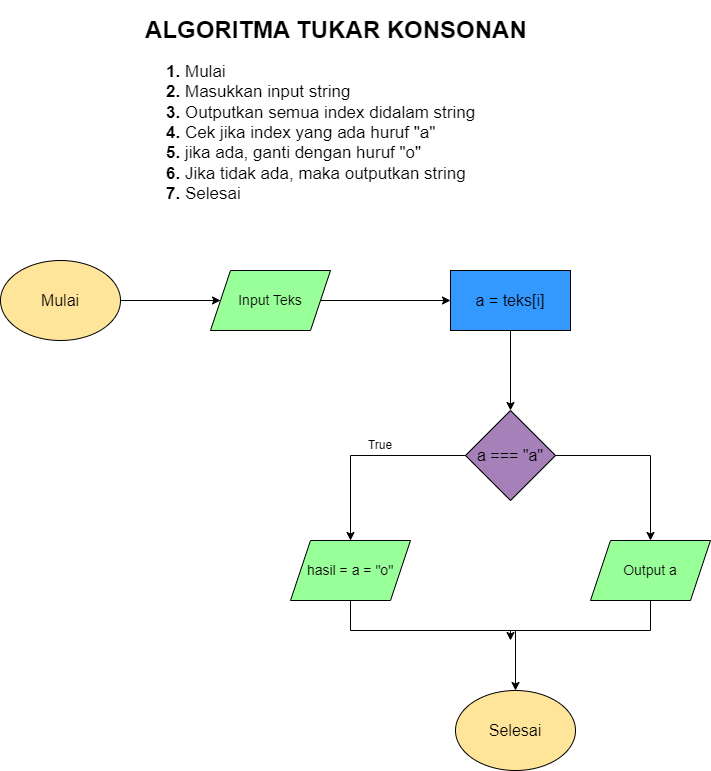

The diagram above was exported from draw.io. Its source (the exported page's mxGraphModel, read from the mxfile embedded in the PNG):
<mxGraphModel dx="1120" dy="6297" grid="1" gridSize="10" guides="1" tooltips="1" connect="1" arrows="1" fold="1" page="1" pageScale="1" pageWidth="827" pageHeight="1169" math="0" shadow="0">
  <root>
    <mxCell id="0" />
    <mxCell id="1" parent="0" />
    <mxCell id="--Ptx6SSaDnQyc_mU3SS-1" value="&lt;h1 style=&quot;text-align: center;&quot;&gt;&lt;span style=&quot;background-color: initial;&quot;&gt;ALGORITMA TUKAR KONSONAN&lt;/span&gt;&lt;/h1&gt;&lt;h1 style=&quot;font-size: 17px;&quot;&gt;&lt;ol&gt;&lt;li&gt;&lt;span style=&quot;font-weight: 400;&quot;&gt;Mulai&lt;/span&gt;&lt;/li&gt;&lt;li&gt;&lt;span style=&quot;font-weight: 400;&quot;&gt;Masukkan input string&lt;/span&gt;&lt;/li&gt;&lt;li&gt;&lt;span style=&quot;font-weight: 400;&quot;&gt;Outputkan semua index didalam string&lt;/span&gt;&lt;/li&gt;&lt;li&gt;&lt;span style=&quot;font-weight: 400;&quot;&gt;Cek jika index yang ada huruf &quot;a&quot;&lt;/span&gt;&lt;/li&gt;&lt;li&gt;&lt;span style=&quot;font-weight: 400;&quot;&gt;jika ada, ganti dengan huruf &quot;o&quot;&lt;/span&gt;&lt;/li&gt;&lt;li&gt;&lt;span style=&quot;font-weight: 400;&quot;&gt;Jika tidak ada, maka outputkan string&lt;/span&gt;&lt;/li&gt;&lt;li&gt;&lt;span style=&quot;font-weight: 400;&quot;&gt;Selesai&lt;/span&gt;&lt;/li&gt;&lt;/ol&gt;&lt;/h1&gt;" style="text;html=1;strokeColor=none;fillColor=none;spacing=5;spacingTop=-20;whiteSpace=wrap;overflow=hidden;rounded=0;" parent="1" vertex="1">
      <mxGeometry x="180" y="-5820" width="551" height="210" as="geometry" />
    </mxCell>
    <mxCell id="Cg2JK5oUgY-p7B_qq2x9-8" style="edgeStyle=orthogonalEdgeStyle;rounded=0;orthogonalLoop=1;jettySize=auto;html=1;exitX=1;exitY=0.5;exitDx=0;exitDy=0;entryX=0;entryY=0.5;entryDx=0;entryDy=0;" edge="1" parent="1" source="Cg2JK5oUgY-p7B_qq2x9-1" target="Cg2JK5oUgY-p7B_qq2x9-2">
      <mxGeometry relative="1" as="geometry" />
    </mxCell>
    <mxCell id="Cg2JK5oUgY-p7B_qq2x9-1" value="&lt;font size=&quot;3&quot;&gt;Mulai&lt;/font&gt;" style="ellipse;whiteSpace=wrap;html=1;fillColor=#FFE599;" vertex="1" parent="1">
      <mxGeometry x="40" y="-5570" width="120" height="80" as="geometry" />
    </mxCell>
    <mxCell id="Cg2JK5oUgY-p7B_qq2x9-9" style="edgeStyle=orthogonalEdgeStyle;rounded=0;orthogonalLoop=1;jettySize=auto;html=1;exitX=1;exitY=0.5;exitDx=0;exitDy=0;entryX=0;entryY=0.5;entryDx=0;entryDy=0;" edge="1" parent="1" source="Cg2JK5oUgY-p7B_qq2x9-2" target="Cg2JK5oUgY-p7B_qq2x9-3">
      <mxGeometry relative="1" as="geometry" />
    </mxCell>
    <mxCell id="Cg2JK5oUgY-p7B_qq2x9-2" value="&lt;font style=&quot;font-size: 14px;&quot;&gt;Input Teks&lt;/font&gt;" style="shape=parallelogram;perimeter=parallelogramPerimeter;whiteSpace=wrap;html=1;fixedSize=1;fillColor=#99FF99;" vertex="1" parent="1">
      <mxGeometry x="250" y="-5560" width="120" height="60" as="geometry" />
    </mxCell>
    <mxCell id="Cg2JK5oUgY-p7B_qq2x9-10" style="edgeStyle=orthogonalEdgeStyle;rounded=0;orthogonalLoop=1;jettySize=auto;html=1;exitX=0.5;exitY=1;exitDx=0;exitDy=0;entryX=0.5;entryY=0;entryDx=0;entryDy=0;" edge="1" parent="1" source="Cg2JK5oUgY-p7B_qq2x9-3" target="Cg2JK5oUgY-p7B_qq2x9-4">
      <mxGeometry relative="1" as="geometry" />
    </mxCell>
    <mxCell id="Cg2JK5oUgY-p7B_qq2x9-3" value="&lt;font size=&quot;3&quot;&gt;a = teks[i]&lt;/font&gt;" style="rounded=0;whiteSpace=wrap;html=1;fillColor=#3399FF;" vertex="1" parent="1">
      <mxGeometry x="490" y="-5560" width="120" height="60" as="geometry" />
    </mxCell>
    <mxCell id="Cg2JK5oUgY-p7B_qq2x9-11" style="edgeStyle=orthogonalEdgeStyle;rounded=0;orthogonalLoop=1;jettySize=auto;html=1;exitX=1;exitY=0.5;exitDx=0;exitDy=0;entryX=0.5;entryY=0;entryDx=0;entryDy=0;" edge="1" parent="1" source="Cg2JK5oUgY-p7B_qq2x9-4" target="Cg2JK5oUgY-p7B_qq2x9-6">
      <mxGeometry relative="1" as="geometry" />
    </mxCell>
    <mxCell id="Cg2JK5oUgY-p7B_qq2x9-12" style="edgeStyle=orthogonalEdgeStyle;rounded=0;orthogonalLoop=1;jettySize=auto;html=1;exitX=0;exitY=0.5;exitDx=0;exitDy=0;entryX=0.5;entryY=0;entryDx=0;entryDy=0;" edge="1" parent="1" source="Cg2JK5oUgY-p7B_qq2x9-4" target="Cg2JK5oUgY-p7B_qq2x9-5">
      <mxGeometry relative="1" as="geometry" />
    </mxCell>
    <mxCell id="Cg2JK5oUgY-p7B_qq2x9-4" value="&lt;font size=&quot;3&quot;&gt;a === &quot;a&quot;&lt;/font&gt;" style="rhombus;whiteSpace=wrap;html=1;fillColor=#A680B8;" vertex="1" parent="1">
      <mxGeometry x="505" y="-5420" width="90" height="90" as="geometry" />
    </mxCell>
    <mxCell id="Cg2JK5oUgY-p7B_qq2x9-14" style="edgeStyle=orthogonalEdgeStyle;rounded=0;orthogonalLoop=1;jettySize=auto;html=1;entryX=0.5;entryY=0;entryDx=0;entryDy=0;" edge="1" parent="1" source="Cg2JK5oUgY-p7B_qq2x9-5" target="Cg2JK5oUgY-p7B_qq2x9-7">
      <mxGeometry relative="1" as="geometry">
        <Array as="points">
          <mxPoint x="390" y="-5200" />
          <mxPoint x="555" y="-5200" />
        </Array>
      </mxGeometry>
    </mxCell>
    <mxCell id="Cg2JK5oUgY-p7B_qq2x9-5" value="&lt;font style=&quot;font-size: 14px;&quot;&gt;hasil = a = &quot;o&quot;&lt;/font&gt;" style="shape=parallelogram;perimeter=parallelogramPerimeter;whiteSpace=wrap;html=1;fixedSize=1;fillColor=#99FF99;" vertex="1" parent="1">
      <mxGeometry x="330" y="-5290" width="120" height="60" as="geometry" />
    </mxCell>
    <mxCell id="Cg2JK5oUgY-p7B_qq2x9-16" style="edgeStyle=orthogonalEdgeStyle;rounded=0;orthogonalLoop=1;jettySize=auto;html=1;" edge="1" parent="1" source="Cg2JK5oUgY-p7B_qq2x9-6">
      <mxGeometry relative="1" as="geometry">
        <mxPoint x="550" y="-5190" as="targetPoint" />
        <Array as="points">
          <mxPoint x="690" y="-5200" />
          <mxPoint x="550" y="-5200" />
        </Array>
      </mxGeometry>
    </mxCell>
    <mxCell id="Cg2JK5oUgY-p7B_qq2x9-6" value="&lt;font style=&quot;font-size: 14px;&quot;&gt;Output a&lt;/font&gt;" style="shape=parallelogram;perimeter=parallelogramPerimeter;whiteSpace=wrap;html=1;fixedSize=1;fillColor=#99FF99;" vertex="1" parent="1">
      <mxGeometry x="630" y="-5290" width="120" height="60" as="geometry" />
    </mxCell>
    <mxCell id="Cg2JK5oUgY-p7B_qq2x9-7" value="&lt;font size=&quot;3&quot;&gt;Selesai&lt;/font&gt;" style="ellipse;whiteSpace=wrap;html=1;fillColor=#FFE599;" vertex="1" parent="1">
      <mxGeometry x="495" y="-5140" width="120" height="80" as="geometry" />
    </mxCell>
    <mxCell id="Cg2JK5oUgY-p7B_qq2x9-13" value="True" style="text;html=1;strokeColor=none;fillColor=none;align=center;verticalAlign=middle;whiteSpace=wrap;rounded=0;" vertex="1" parent="1">
      <mxGeometry x="390" y="-5400" width="60" height="30" as="geometry" />
    </mxCell>
  </root>
</mxGraphModel>